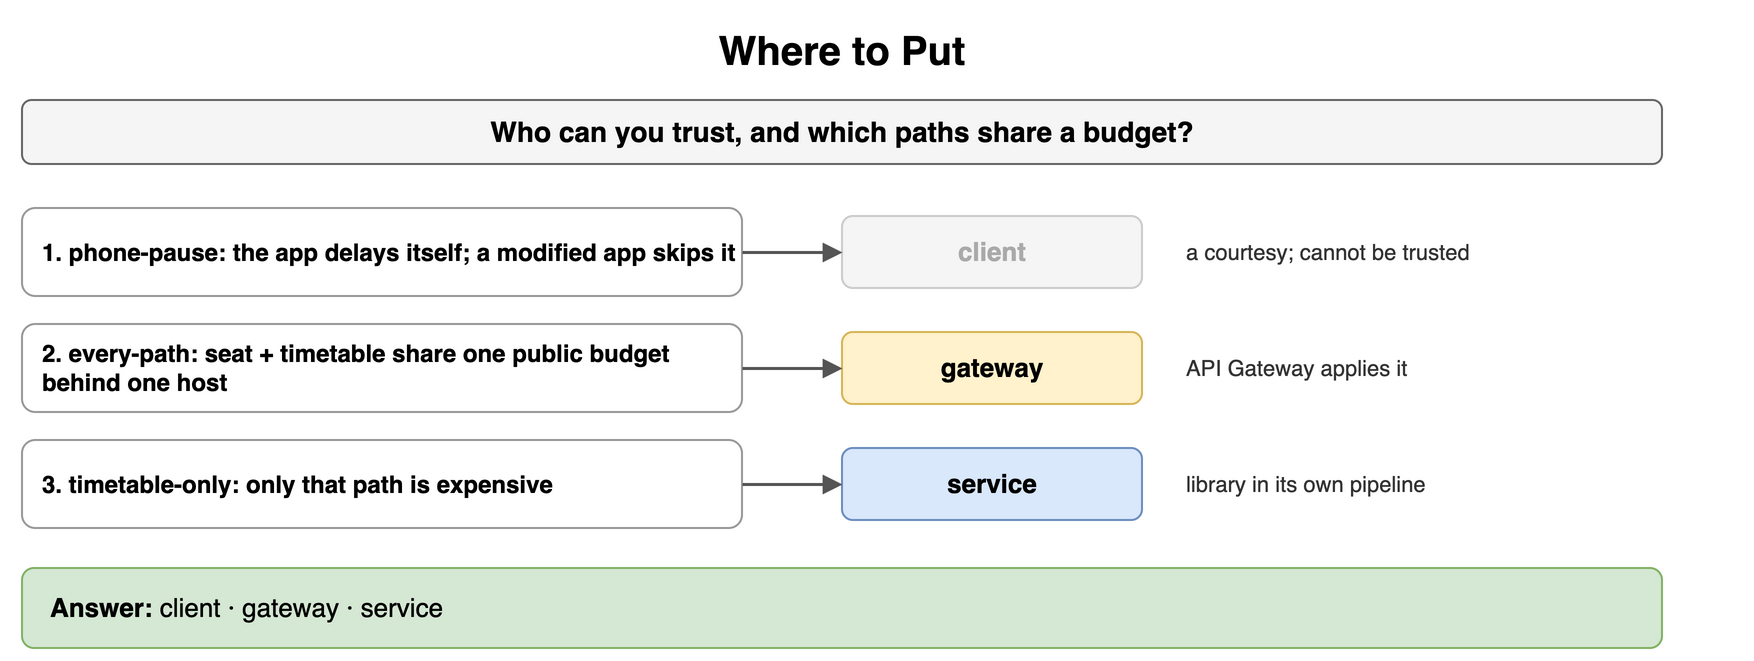

The diagram above was exported from draw.io. Its source (the exported page's mxGraphModel, read from the mxfile embedded in the PNG):
<mxGraphModel dx="900" dy="338" grid="1" gridSize="10" guides="1" tooltips="1" connect="1" arrows="1" fold="1" page="1" pageScale="1" pageWidth="900" pageHeight="338" math="0" shadow="0">
  <root>
    <mxCell id="0" />
    <mxCell id="1" parent="0" />
    <mxCell id="a1" value="Where to Put" style="text;html=1;align=center;verticalAlign=middle;whiteSpace=wrap;fontSize=20;fontStyle=1;" vertex="1" parent="1">
      <mxGeometry x="40" y="10" width="820" height="30" as="geometry" />
    </mxCell>
    <mxCell id="a2" value="Who can you trust, and which paths share a budget?" style="rounded=1;whiteSpace=wrap;html=1;fillColor=#f5f5f5;strokeColor=#666666;fontStyle=1;fontSize=14;" vertex="1" parent="1">
      <mxGeometry x="40" y="50" width="820" height="32" as="geometry" />
    </mxCell>
    <mxCell id="a3" value="1. phone-pause: the app delays itself; a modified app skips it" style="rounded=1;whiteSpace=wrap;html=1;fillColor=#ffffff;strokeColor=#999999;fontSize=12;align=left;fontStyle=1;spacingLeft=8;" vertex="1" parent="1">
      <mxGeometry x="40" y="104" width="360" height="44" as="geometry" />
    </mxCell>
    <mxCell id="a4" value="client" style="rounded=1;whiteSpace=wrap;html=1;fillColor=#f5f5f5;strokeColor=#cccccc;fontSize=13;align=center;fontStyle=1;fontColor=#aaaaaa;" vertex="1" parent="1">
      <mxGeometry x="450" y="108" width="150" height="36" as="geometry" />
    </mxCell>
    <mxCell id="a5" value="" style="endArrow=block;endSize=6;html=1;strokeWidth=1.5;strokeColor=#555555;fontSize=11;labelBackgroundColor=#ffffff;" edge="1" parent="1" source="a3" target="a4">
      <mxGeometry relative="1" as="geometry" />
    </mxCell>
    <mxCell id="a6" value="a courtesy; cannot be trusted" style="text;html=1;whiteSpace=wrap;fontSize=11;align=left;verticalAlign=middle;fontSize=11;fontColor=#333333;" vertex="1" parent="1">
      <mxGeometry x="620" y="104" width="280" height="44" as="geometry" />
    </mxCell>
    <mxCell id="a7" value="2. every-path: seat + timetable share one public budget behind one host" style="rounded=1;whiteSpace=wrap;html=1;fillColor=#ffffff;strokeColor=#999999;fontSize=12;align=left;fontStyle=1;spacingLeft=8;" vertex="1" parent="1">
      <mxGeometry x="40" y="162" width="360" height="44" as="geometry" />
    </mxCell>
    <mxCell id="a8" value="gateway" style="rounded=1;whiteSpace=wrap;html=1;fillColor=#fff2cc;strokeColor=#d6b656;fontSize=13;align=center;fontStyle=1;" vertex="1" parent="1">
      <mxGeometry x="450" y="166" width="150" height="36" as="geometry" />
    </mxCell>
    <mxCell id="a9" value="" style="endArrow=block;endSize=6;html=1;strokeWidth=1.5;strokeColor=#555555;fontSize=11;labelBackgroundColor=#ffffff;" edge="1" parent="1" source="a7" target="a8">
      <mxGeometry relative="1" as="geometry" />
    </mxCell>
    <mxCell id="a10" value="API Gateway applies it" style="text;html=1;whiteSpace=wrap;fontSize=11;align=left;verticalAlign=middle;fontSize=11;fontColor=#333333;" vertex="1" parent="1">
      <mxGeometry x="620" y="162" width="280" height="44" as="geometry" />
    </mxCell>
    <mxCell id="a11" value="3. timetable-only: only that path is expensive" style="rounded=1;whiteSpace=wrap;html=1;fillColor=#ffffff;strokeColor=#999999;fontSize=12;align=left;fontStyle=1;spacingLeft=8;" vertex="1" parent="1">
      <mxGeometry x="40" y="220" width="360" height="44" as="geometry" />
    </mxCell>
    <mxCell id="a12" value="service" style="rounded=1;whiteSpace=wrap;html=1;fillColor=#dae8fc;strokeColor=#6c8ebf;fontSize=13;align=center;fontStyle=1;" vertex="1" parent="1">
      <mxGeometry x="450" y="224" width="150" height="36" as="geometry" />
    </mxCell>
    <mxCell id="a13" value="" style="endArrow=block;endSize=6;html=1;strokeWidth=1.5;strokeColor=#555555;fontSize=11;labelBackgroundColor=#ffffff;" edge="1" parent="1" source="a11" target="a12">
      <mxGeometry relative="1" as="geometry" />
    </mxCell>
    <mxCell id="a14" value="library in its own pipeline" style="text;html=1;whiteSpace=wrap;fontSize=11;align=left;verticalAlign=middle;fontSize=11;fontColor=#333333;" vertex="1" parent="1">
      <mxGeometry x="620" y="220" width="280" height="44" as="geometry" />
    </mxCell>
    <mxCell id="a15" value="&lt;b&gt;Answer:&lt;/b&gt; client · gateway · service" style="rounded=1;whiteSpace=wrap;html=1;fillColor=#d5e8d4;strokeColor=#82b366;fontSize=13;align=left;spacingLeft=12;" vertex="1" parent="1">
      <mxGeometry x="40" y="284" width="820" height="40" as="geometry" />
    </mxCell>
  </root>
</mxGraphModel>